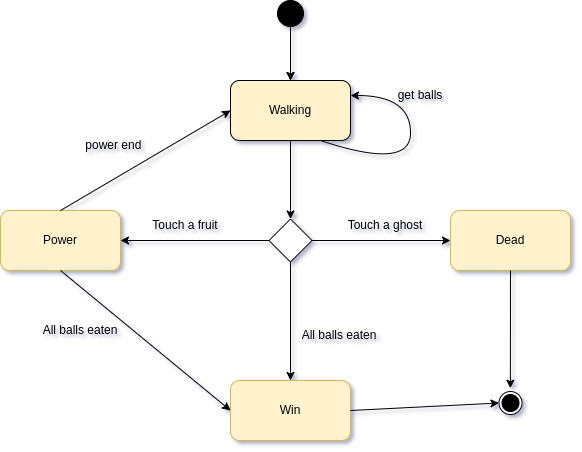

The diagram above was exported from draw.io. Its source (the exported page's mxGraphModel, read from the mxfile embedded in the PNG):
<mxGraphModel dx="1422" dy="-1599" grid="1" gridSize="10" guides="1" tooltips="1" connect="1" arrows="1" fold="1" page="1" pageScale="1" pageWidth="827" pageHeight="1169" math="0" shadow="0">
  <root>
    <mxCell id="0" />
    <mxCell id="1" parent="0" />
    <mxCell id="2" style="edgeStyle=orthogonalEdgeStyle;rounded=0;orthogonalLoop=1;jettySize=auto;html=1;" edge="1" source="3" target="12" parent="1">
      <mxGeometry relative="1" as="geometry" />
    </mxCell>
    <mxCell id="3" value="Walking" style="rounded=1;whiteSpace=wrap;html=1;fillColor=#FFF2CC;" vertex="1" parent="1">
      <mxGeometry x="350" y="2600" width="120" height="60" as="geometry" />
    </mxCell>
    <mxCell id="4" value="Dead" style="rounded=1;whiteSpace=wrap;html=1;fillColor=#fff2cc;strokeColor=#d6b656;" vertex="1" parent="1">
      <mxGeometry x="570" y="2730" width="120" height="60" as="geometry" />
    </mxCell>
    <mxCell id="5" value="Win" style="rounded=1;whiteSpace=wrap;html=1;fillColor=#fff2cc;strokeColor=#d6b656;" vertex="1" parent="1">
      <mxGeometry x="350" y="2900" width="120" height="60" as="geometry" />
    </mxCell>
    <mxCell id="6" value="Power" style="rounded=1;whiteSpace=wrap;html=1;fillColor=#fff2cc;strokeColor=#d6b656;" vertex="1" parent="1">
      <mxGeometry x="120" y="2730" width="120" height="60" as="geometry" />
    </mxCell>
    <mxCell id="7" value="" style="endArrow=classic;html=1;rounded=0;exitX=0.5;exitY=1;exitDx=0;exitDy=0;entryX=0.5;entryY=0;entryDx=0;entryDy=0;" edge="1" target="3" parent="1">
      <mxGeometry width="50" height="50" relative="1" as="geometry">
        <mxPoint x="410" y="2540" as="sourcePoint" />
        <mxPoint x="450" y="2770" as="targetPoint" />
      </mxGeometry>
    </mxCell>
    <mxCell id="8" value="All balls eaten" style="text;html=1;strokeColor=none;fillColor=none;align=center;verticalAlign=middle;whiteSpace=wrap;rounded=0;" vertex="1" parent="1">
      <mxGeometry x="414" y="2840" width="90" height="30" as="geometry" />
    </mxCell>
    <mxCell id="9" style="edgeStyle=orthogonalEdgeStyle;rounded=0;orthogonalLoop=1;jettySize=auto;html=1;entryX=1;entryY=0.5;entryDx=0;entryDy=0;" edge="1" source="12" target="6" parent="1">
      <mxGeometry relative="1" as="geometry" />
    </mxCell>
    <mxCell id="10" style="edgeStyle=orthogonalEdgeStyle;rounded=0;orthogonalLoop=1;jettySize=auto;html=1;entryX=0.5;entryY=0;entryDx=0;entryDy=0;" edge="1" source="12" target="5" parent="1">
      <mxGeometry relative="1" as="geometry" />
    </mxCell>
    <mxCell id="11" style="edgeStyle=orthogonalEdgeStyle;rounded=0;orthogonalLoop=1;jettySize=auto;html=1;exitX=1;exitY=0.5;exitDx=0;exitDy=0;entryX=0;entryY=0.5;entryDx=0;entryDy=0;" edge="1" source="12" target="4" parent="1">
      <mxGeometry relative="1" as="geometry" />
    </mxCell>
    <mxCell id="12" value="" style="rhombus;whiteSpace=wrap;html=1;" vertex="1" parent="1">
      <mxGeometry x="388.5" y="2738.5" width="43" height="43" as="geometry" />
    </mxCell>
    <mxCell id="13" value="Touch a ghost" style="text;html=1;strokeColor=none;fillColor=none;align=center;verticalAlign=middle;whiteSpace=wrap;rounded=0;" vertex="1" parent="1">
      <mxGeometry x="460" y="2730" width="90" height="30" as="geometry" />
    </mxCell>
    <mxCell id="14" value="Touch a fruit" style="text;html=1;strokeColor=none;fillColor=none;align=center;verticalAlign=middle;whiteSpace=wrap;rounded=0;" vertex="1" parent="1">
      <mxGeometry x="260" y="2730" width="90" height="30" as="geometry" />
    </mxCell>
    <mxCell id="15" value="" style="edgeStyle=orthogonalEdgeStyle;rounded=0;orthogonalLoop=1;jettySize=auto;html=1;" edge="1" source="16" target="3" parent="1">
      <mxGeometry relative="1" as="geometry" />
    </mxCell>
    <mxCell id="16" value="" style="ellipse;whiteSpace=wrap;html=1;aspect=fixed;fillColor=#000000;" vertex="1" parent="1">
      <mxGeometry x="397" y="2520" width="26" height="26" as="geometry" />
    </mxCell>
    <mxCell id="17" value="" style="curved=1;endArrow=classic;html=1;rounded=0;entryX=1;entryY=0.25;entryDx=0;entryDy=0;exitX=0.75;exitY=1;exitDx=0;exitDy=0;" edge="1" source="3" target="3" parent="1">
      <mxGeometry width="50" height="50" relative="1" as="geometry">
        <mxPoint x="480" y="2690" as="sourcePoint" />
        <mxPoint x="530" y="2640" as="targetPoint" />
        <Array as="points">
          <mxPoint x="530" y="2690" />
          <mxPoint x="530" y="2615" />
        </Array>
      </mxGeometry>
    </mxCell>
    <mxCell id="18" value="get balls" style="text;html=1;strokeColor=none;fillColor=none;align=center;verticalAlign=middle;whiteSpace=wrap;rounded=0;" vertex="1" parent="1">
      <mxGeometry x="510" y="2600" width="60" height="30" as="geometry" />
    </mxCell>
    <mxCell id="19" value="All balls eaten" style="text;html=1;strokeColor=none;fillColor=none;align=center;verticalAlign=middle;whiteSpace=wrap;rounded=0;" vertex="1" parent="1">
      <mxGeometry x="160" y="2840" width="80" height="20" as="geometry" />
    </mxCell>
    <mxCell id="20" value="" style="endArrow=classic;html=1;rounded=0;exitX=0.5;exitY=1;exitDx=0;exitDy=0;entryX=0;entryY=0.5;entryDx=0;entryDy=0;" edge="1" source="6" target="5" parent="1">
      <mxGeometry width="50" height="50" relative="1" as="geometry">
        <mxPoint x="340" y="2830" as="sourcePoint" />
        <mxPoint x="390" y="2780" as="targetPoint" />
      </mxGeometry>
    </mxCell>
    <mxCell id="21" value="" style="ellipse;whiteSpace=wrap;html=1;aspect=fixed;" vertex="1" parent="1">
      <mxGeometry x="618.5" y="2911" width="23" height="23" as="geometry" />
    </mxCell>
    <mxCell id="22" value="" style="ellipse;whiteSpace=wrap;html=1;aspect=fixed;fillColor=#000000;" vertex="1" parent="1">
      <mxGeometry x="621.5" y="2914" width="17" height="17" as="geometry" />
    </mxCell>
    <mxCell id="23" value="" style="endArrow=classic;html=1;rounded=0;exitX=0.5;exitY=1;exitDx=0;exitDy=0;entryX=0.494;entryY=-0.143;entryDx=0;entryDy=0;entryPerimeter=0;" edge="1" source="4" target="21" parent="1">
      <mxGeometry width="50" height="50" relative="1" as="geometry">
        <mxPoint x="390" y="2870" as="sourcePoint" />
        <mxPoint x="440" y="2820" as="targetPoint" />
      </mxGeometry>
    </mxCell>
    <mxCell id="24" value="" style="endArrow=classic;html=1;rounded=0;entryX=0;entryY=0.5;entryDx=0;entryDy=0;exitX=1;exitY=0.5;exitDx=0;exitDy=0;" edge="1" source="5" target="21" parent="1">
      <mxGeometry width="50" height="50" relative="1" as="geometry">
        <mxPoint x="390" y="2870" as="sourcePoint" />
        <mxPoint x="440" y="2820" as="targetPoint" />
      </mxGeometry>
    </mxCell>
    <mxCell id="25" value="" style="endArrow=classic;html=1;rounded=0;entryX=0;entryY=0.5;entryDx=0;entryDy=0;exitX=0.5;exitY=0;exitDx=0;exitDy=0;" edge="1" source="6" target="3" parent="1">
      <mxGeometry width="50" height="50" relative="1" as="geometry">
        <mxPoint x="100" y="2750" as="sourcePoint" />
        <mxPoint x="150" y="2700" as="targetPoint" />
      </mxGeometry>
    </mxCell>
    <mxCell id="26" value="power end&amp;nbsp;" style="text;html=1;strokeColor=none;fillColor=none;align=center;verticalAlign=middle;whiteSpace=wrap;rounded=0;" vertex="1" parent="1">
      <mxGeometry x="190" y="2650" width="90" height="30" as="geometry" />
    </mxCell>
  </root>
</mxGraphModel>